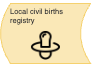

The diagram above was exported from draw.io. Its source (the exported page's mxGraphModel, read from the mxfile embedded in the PNG):
<mxGraphModel dx="1369" dy="418" grid="1" gridSize="10" guides="1" tooltips="1" connect="1" arrows="1" fold="1" page="0" pageScale="1" pageWidth="827" pageHeight="1169" math="0" shadow="0">
  <root>
    <mxCell id="0" />
    <mxCell id="1" parent="0" />
    <mxCell id="PE89dY4c2dHZe5dO-a9o-4" value="" style="group" vertex="1" connectable="0" parent="1">
      <mxGeometry x="-500" y="290" width="93" height="62" as="geometry" />
    </mxCell>
    <mxCell id="j9QKLsLDFnhc7_Ao38i7-8" value="" style="group;fillColor=default;container=0;" parent="PE89dY4c2dHZe5dO-a9o-4" vertex="1" connectable="0">
      <mxGeometry width="93" height="62" as="geometry" />
    </mxCell>
    <UserObject label="" tooltip="Test tooltip" id="j9QKLsLDFnhc7_Ao38i7-7">
      <mxCell style="shape=dataStorage;whiteSpace=wrap;html=1;fixedSize=1;size=10;fillColor=#FAE8B7;strokeColor=#F5D16E;fontSize=8;container=0;fontColor=#333333;" parent="PE89dY4c2dHZe5dO-a9o-4" vertex="1">
        <mxGeometry y="2" width="90" height="60" as="geometry" />
      </mxCell>
    </UserObject>
    <mxCell id="j9QKLsLDFnhc7_Ao38i7-3" value="&lt;p style=&quot;line-height: 116%; font-size: 7.5px;&quot;&gt;&lt;font color=&quot;#333333&quot;&gt;Local civil births registry&lt;/font&gt;&lt;/p&gt;" style="text;html=1;align=left;verticalAlign=middle;whiteSpace=wrap;rounded=0;fontSize=14;spacing=0;" parent="PE89dY4c2dHZe5dO-a9o-4" vertex="1">
      <mxGeometry x="10" width="70" height="30" as="geometry" />
    </mxCell>
    <mxCell id="PE89dY4c2dHZe5dO-a9o-3" value="" style="shape=image;verticalLabelPosition=bottom;labelBackgroundColor=default;verticalAlign=top;aspect=fixed;imageAspect=0;image=data:image/png,(base64 omitted: 5168 chars);" vertex="1" parent="PE89dY4c2dHZe5dO-a9o-4">
      <mxGeometry x="30" y="29" width="30" height="30" as="geometry" />
    </mxCell>
  </root>
</mxGraphModel>